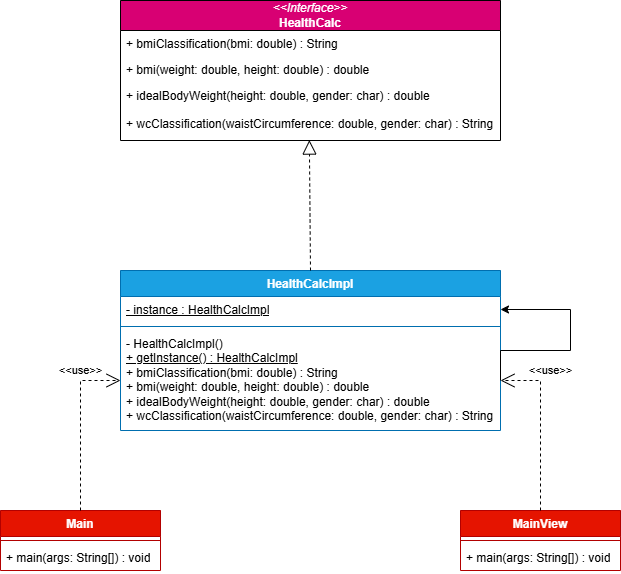

The diagram above was exported from draw.io. Its source (the exported page's mxGraphModel, read from the mxfile embedded in the PNG):
<mxGraphModel dx="826" dy="479" grid="1" gridSize="10" guides="1" tooltips="1" connect="1" arrows="1" fold="1" page="1" pageScale="1" pageWidth="827" pageHeight="1169" background="none" math="0" shadow="0">
  <root>
    <mxCell id="0" />
    <mxCell id="1" parent="0" />
    <mxCell id="zXNvNJ4XfAcjNf7GRcbH-1" parent="1" style="swimlane;fontStyle=1;align=center;verticalAlign=top;childLayout=stackLayout;horizontal=1;startSize=26;horizontalStack=0;resizeParent=1;resizeParentMax=0;resizeLast=0;collapsible=1;marginBottom=0;whiteSpace=wrap;html=1;fillColor=#1ba1e2;fontColor=#ffffff;strokeColor=#006EAF;" value="HealthCalcImpl" vertex="1">
      <mxGeometry height="160" width="380" x="230" y="450" as="geometry">
        <mxRectangle height="30" width="120" x="330" y="320" as="alternateBounds" />
      </mxGeometry>
    </mxCell>
    <mxCell id="zXNvNJ4XfAcjNf7GRcbH-2" parent="zXNvNJ4XfAcjNf7GRcbH-1" style="text;strokeColor=none;fillColor=none;align=left;verticalAlign=top;spacingLeft=4;spacingRight=4;overflow=hidden;rotatable=0;points=[[0,0.5],[1,0.5]];portConstraint=eastwest;whiteSpace=wrap;html=1;" value="&lt;u&gt;- instance : HealthCalcImpl&lt;/u&gt;" vertex="1">
      <mxGeometry height="26" width="380" y="26" as="geometry" />
    </mxCell>
    <mxCell id="zXNvNJ4XfAcjNf7GRcbH-3" parent="zXNvNJ4XfAcjNf7GRcbH-1" style="line;strokeWidth=1;fillColor=none;align=left;verticalAlign=middle;spacingTop=-1;spacingLeft=3;spacingRight=3;rotatable=0;labelPosition=right;points=[];portConstraint=eastwest;strokeColor=inherit;" value="" vertex="1">
      <mxGeometry height="8" width="380" y="52" as="geometry" />
    </mxCell>
    <mxCell id="zXNvNJ4XfAcjNf7GRcbH-4" parent="zXNvNJ4XfAcjNf7GRcbH-1" style="text;strokeColor=none;fillColor=none;align=left;verticalAlign=top;spacingLeft=4;spacingRight=4;overflow=hidden;rotatable=0;points=[[0,0.5],[1,0.5]];portConstraint=eastwest;whiteSpace=wrap;html=1;" value="- HealthCalcImpl()&lt;div&gt;&lt;u&gt;+ getInstance() : HealthCalcImpl&lt;/u&gt;&lt;/div&gt;&lt;div&gt;+ bmiClassification(bmi: double) : String&lt;u&gt;&lt;/u&gt;&lt;/div&gt;&lt;div&gt;+ bmi(weight: double, height: double) : double&lt;/div&gt;&lt;div&gt;+ idealBodyWeight(height: double, gender: char) : double&lt;/div&gt;&lt;div&gt;+ wcClassification(waistCircumference: double, gender: char) : String&lt;/div&gt;" vertex="1">
      <mxGeometry height="100" width="380" y="60" as="geometry" />
    </mxCell>
    <mxCell id="wpZKBqdBx6_heks6yEIf-6" parent="1" style="swimlane;fontStyle=0;childLayout=stackLayout;horizontal=1;startSize=30;fillColor=#d80073;horizontalStack=0;resizeParent=1;resizeParentMax=0;resizeLast=0;collapsible=1;marginBottom=0;whiteSpace=wrap;html=1;fontColor=#ffffff;strokeColor=default;" value="&lt;div style=&quot;font-weight: 700;&quot;&gt;&lt;i style=&quot;font-weight: normal;&quot;&gt;&amp;lt;&amp;lt;Interface&amp;gt;&amp;gt;&lt;/i&gt;&lt;/div&gt;&lt;span style=&quot;font-weight: 700;&quot;&gt;HealthCalc&lt;/span&gt;" vertex="1">
      <mxGeometry height="140" width="380" x="230" y="180" as="geometry" />
    </mxCell>
    <mxCell id="wpZKBqdBx6_heks6yEIf-7" parent="wpZKBqdBx6_heks6yEIf-6" style="text;align=left;verticalAlign=top;spacingLeft=4;spacingRight=4;overflow=hidden;rotatable=0;points=[[0,0.5],[1,0.5]];portConstraint=eastwest;whiteSpace=wrap;html=1;strokeColor=none;" value="+ bmiClassification(bmi: double) : String" vertex="1">
      <mxGeometry height="26" width="380" y="30" as="geometry" />
    </mxCell>
    <mxCell id="wpZKBqdBx6_heks6yEIf-8" parent="wpZKBqdBx6_heks6yEIf-6" style="text;strokeColor=none;fillColor=none;align=left;verticalAlign=top;spacingLeft=4;spacingRight=4;overflow=hidden;rotatable=0;points=[[0,0.5],[1,0.5]];portConstraint=eastwest;whiteSpace=wrap;html=1;" value="+ bmi(weight: double, height: double) : double" vertex="1">
      <mxGeometry height="26" width="380" y="56" as="geometry" />
    </mxCell>
    <mxCell id="wpZKBqdBx6_heks6yEIf-9" parent="wpZKBqdBx6_heks6yEIf-6" style="text;strokeColor=none;fillColor=none;align=left;verticalAlign=top;spacingLeft=4;spacingRight=4;overflow=hidden;rotatable=0;points=[[0,0.5],[1,0.5]];portConstraint=eastwest;whiteSpace=wrap;html=1;" value="+ idealBodyWeight(height: double, gender: char) : double&lt;div&gt;&lt;br&gt;&lt;/div&gt;" vertex="1">
      <mxGeometry height="28" width="380" y="82" as="geometry" />
    </mxCell>
    <mxCell id="wpZKBqdBx6_heks6yEIf-10" parent="wpZKBqdBx6_heks6yEIf-6" style="text;strokeColor=none;fillColor=none;align=left;verticalAlign=top;spacingLeft=4;spacingRight=4;overflow=hidden;rotatable=0;points=[[0,0.5],[1,0.5]];portConstraint=eastwest;whiteSpace=wrap;html=1;" value="&lt;div&gt;+ wcClassification(waistCircumference: double, gender: char) : String&lt;/div&gt;" vertex="1">
      <mxGeometry height="30" width="380" y="110" as="geometry" />
    </mxCell>
    <mxCell id="wpZKBqdBx6_heks6yEIf-11" parent="1" style="swimlane;fontStyle=1;align=center;verticalAlign=top;childLayout=stackLayout;horizontal=1;startSize=26;horizontalStack=0;resizeParent=1;resizeParentMax=0;resizeLast=0;collapsible=1;marginBottom=0;whiteSpace=wrap;html=1;fillColor=#e51400;fontColor=#ffffff;strokeColor=#B20000;" value="Main" vertex="1">
      <mxGeometry height="60" width="160" x="110" y="690" as="geometry" />
    </mxCell>
    <mxCell id="wpZKBqdBx6_heks6yEIf-13" parent="wpZKBqdBx6_heks6yEIf-11" style="line;strokeWidth=1;fillColor=none;align=left;verticalAlign=middle;spacingTop=-1;spacingLeft=3;spacingRight=3;rotatable=0;labelPosition=right;points=[];portConstraint=eastwest;strokeColor=inherit;" value="" vertex="1">
      <mxGeometry height="8" width="160" y="26" as="geometry" />
    </mxCell>
    <mxCell id="wpZKBqdBx6_heks6yEIf-14" parent="wpZKBqdBx6_heks6yEIf-11" style="text;strokeColor=none;fillColor=none;align=left;verticalAlign=top;spacingLeft=4;spacingRight=4;overflow=hidden;rotatable=0;points=[[0,0.5],[1,0.5]];portConstraint=eastwest;whiteSpace=wrap;html=1;" value="+ main(args: String[]) : void" vertex="1">
      <mxGeometry height="26" width="160" y="34" as="geometry" />
    </mxCell>
    <mxCell id="wpZKBqdBx6_heks6yEIf-15" parent="1" style="swimlane;fontStyle=1;align=center;verticalAlign=top;childLayout=stackLayout;horizontal=1;startSize=26;horizontalStack=0;resizeParent=1;resizeParentMax=0;resizeLast=0;collapsible=1;marginBottom=0;whiteSpace=wrap;html=1;fillColor=#e51400;fontColor=#ffffff;strokeColor=#B20000;" value="MainView" vertex="1">
      <mxGeometry height="60" width="160" x="570" y="690" as="geometry" />
    </mxCell>
    <mxCell id="wpZKBqdBx6_heks6yEIf-16" parent="wpZKBqdBx6_heks6yEIf-15" style="line;strokeWidth=1;fillColor=none;align=left;verticalAlign=middle;spacingTop=-1;spacingLeft=3;spacingRight=3;rotatable=0;labelPosition=right;points=[];portConstraint=eastwest;strokeColor=inherit;" value="" vertex="1">
      <mxGeometry height="8" width="160" y="26" as="geometry" />
    </mxCell>
    <mxCell id="wpZKBqdBx6_heks6yEIf-17" parent="wpZKBqdBx6_heks6yEIf-15" style="text;strokeColor=none;fillColor=none;align=left;verticalAlign=top;spacingLeft=4;spacingRight=4;overflow=hidden;rotatable=0;points=[[0,0.5],[1,0.5]];portConstraint=eastwest;whiteSpace=wrap;html=1;" value="+ main(args: String[]) : void" vertex="1">
      <mxGeometry height="26" width="160" y="34" as="geometry" />
    </mxCell>
    <mxCell id="wpZKBqdBx6_heks6yEIf-18" edge="1" parent="1" source="zXNvNJ4XfAcjNf7GRcbH-1" style="endArrow=block;dashed=1;endFill=0;endSize=12;html=1;rounded=0;exitX=0.5;exitY=0;exitDx=0;exitDy=0;entryX=0.497;entryY=0.986;entryDx=0;entryDy=0;entryPerimeter=0;" target="wpZKBqdBx6_heks6yEIf-10" value="">
      <mxGeometry relative="1" width="160" as="geometry">
        <mxPoint x="350" y="380" as="sourcePoint" />
        <mxPoint x="510" y="380" as="targetPoint" />
      </mxGeometry>
    </mxCell>
    <mxCell id="wpZKBqdBx6_heks6yEIf-19" edge="1" parent="1" source="wpZKBqdBx6_heks6yEIf-11" style="endArrow=open;endSize=12;dashed=1;html=1;rounded=0;entryX=0;entryY=0.5;entryDx=0;entryDy=0;exitX=0.5;exitY=0;exitDx=0;exitDy=0;" target="zXNvNJ4XfAcjNf7GRcbH-4" value="&amp;lt;&amp;lt;use&amp;gt;&amp;gt;">
      <mxGeometry relative="1" width="160" x="0.5294" y="10" as="geometry">
        <mxPoint as="offset" />
        <Array as="points">
          <mxPoint x="190" y="560" />
        </Array>
        <mxPoint x="350" y="380" as="sourcePoint" />
        <mxPoint x="510" y="380" as="targetPoint" />
      </mxGeometry>
    </mxCell>
    <mxCell id="wpZKBqdBx6_heks6yEIf-20" edge="1" parent="1" source="wpZKBqdBx6_heks6yEIf-15" style="endArrow=open;endSize=12;dashed=1;html=1;rounded=0;exitX=0.5;exitY=0;exitDx=0;exitDy=0;" value="&amp;lt;&amp;lt;use&amp;gt;&amp;gt;">
      <mxGeometry relative="1" width="160" x="0.5294" y="-14" as="geometry">
        <mxPoint x="10" y="4" as="offset" />
        <Array as="points">
          <mxPoint x="650" y="620" />
          <mxPoint x="650" y="560" />
        </Array>
        <mxPoint x="710" y="690" as="sourcePoint" />
        <mxPoint x="610" y="560" as="targetPoint" />
      </mxGeometry>
    </mxCell>
    <mxCell id="wpZKBqdBx6_heks6yEIf-1" edge="1" parent="1" source="zXNvNJ4XfAcjNf7GRcbH-4" style="edgeStyle=orthogonalEdgeStyle;rounded=0;orthogonalLoop=1;jettySize=auto;html=1;exitX=1;exitY=0.5;exitDx=0;exitDy=0;entryX=1;entryY=0.5;entryDx=0;entryDy=0;" target="zXNvNJ4XfAcjNf7GRcbH-2">
      <mxGeometry relative="1" as="geometry">
        <Array as="points">
          <mxPoint x="610" y="530" />
          <mxPoint x="680" y="530" />
          <mxPoint x="680" y="489" />
        </Array>
      </mxGeometry>
    </mxCell>
  </root>
</mxGraphModel>